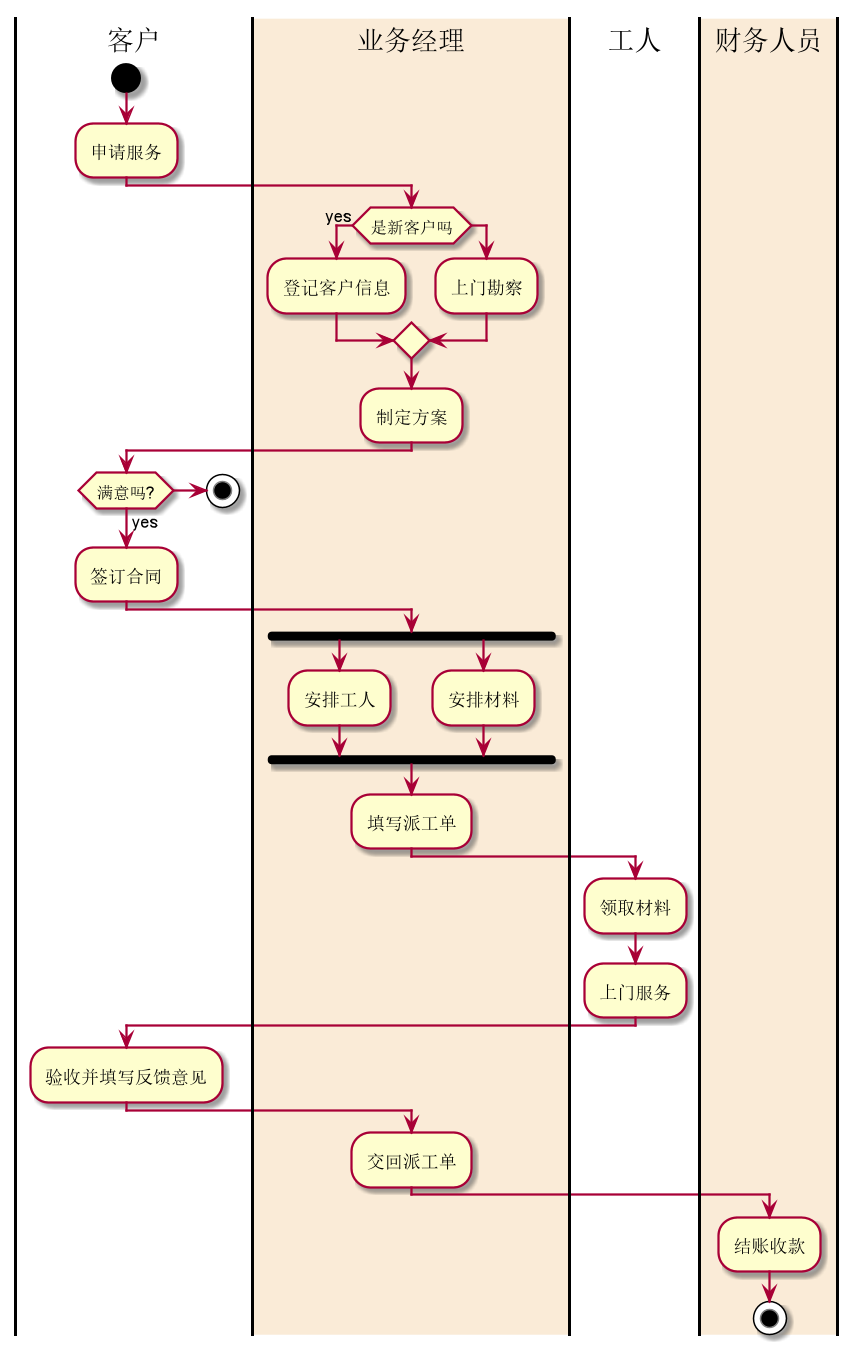

The diagram above was rendered by PlantUML. Its source (embedded in the PNG):
@startuml
|客户|
start
:申请服务;
|#AntiqueWhite|业务经理|
if(是新客户吗)then(yes)
:登记客户信息;
else
:上门勘察;
endif
:制定方案;
|客户|
if(满意吗?)then(yes)
:签订合同;
else
stop
endif
|业务经理|
fork
:安排工人;
fork again
:安排材料;
end fork
:填写派工单;

|工人|
:领取材料;
:上门服务;
|客户|
:验收并填写反馈意见;
|业务经理|
:交回派工单;
|#AntiqueWhite|财务人员|
:结账收款;
stop
@enduml